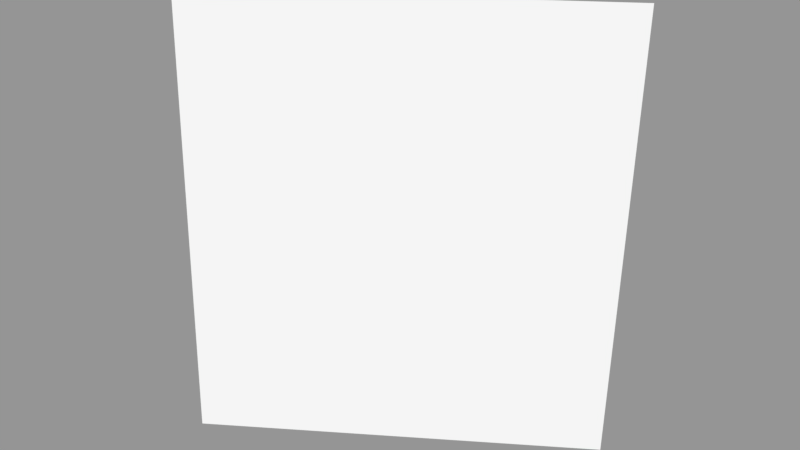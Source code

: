 # Source: Surface071.blend  (saved by Blender 2.79.0; exported with 4.5.12 LTS)
import bpy
from mathutils import Matrix  # noqa: F401  (used for matrix-valued properties, if any)

bpy.ops.wm.read_factory_settings(use_empty=True)
scene = bpy.context.scene
scene.name = 'Scene'

# ---- collections
col_collection_1 = bpy.data.collections.new('Collection 1'); scene.collection.children.link(col_collection_1)

# ---- meshes
me_sphere_077 = bpy.data.meshes.new('Sphere.077')
me_sphere_077.from_pydata([(-0.7071, 0.7071, -4.371e-08), (-0.6533, 0.6533, -0.3827), (-0.3827, 0.9239, -4.371e-08), (-0.3536, 0.8536, -0.3827)], [], [(1, 0, 2, 3)])
_ca = me_sphere_077.color_attributes.new('Col', 'BYTE_COLOR', 'CORNER')
_ca.data.foreach_set('color', [1.0, 1.0, 1.0, 1.0, 1.0, 1.0, 1.0, 1.0, 1.0, 1.0, 1.0, 1.0, 1.0, 1.0, 1.0, 1.0])
me_sphere_077.use_remesh_preserve_volume = False
me_sphere_077.use_remesh_preserve_attributes = False
me_sphere_077.use_mirror_vertex_groups = False
me_sphere_077.update()

# ---- objects
ob_surface071 = bpy.data.objects.new('Surface071', me_sphere_077)

# ---- transforms, parenting, visibility, modifiers, constraints
ob_surface071.location = (0.0, 0.0, 0.0)
ob_surface071.scale = (1e+04, 1e+04, 1e+04)
ob_surface071.lineart.crease_threshold = 0.0

# ---- collection membership
col_collection_1.objects.link(ob_surface071)

# ---- scene / render settings (as saved in the file)
scene.frame_start = 1; scene.frame_end = 250; scene.frame_set(1)
scene.render.engine = 'BLENDER_EEVEE_NEXT'
scene.render.resolution_percentage = 50
scene.render.dither_intensity = 0.0
scene.cycles.use_denoising = False
scene.cycles.samples = 128
scene.cycles.sampling_pattern = 'TABULATED_SOBOL'
scene.cycles.use_adaptive_sampling = False
scene.cycles.use_light_tree = False
scene.cycles.blur_glossy = 0.0
scene.cycles.sample_clamp_indirect = 0.0
scene.view_settings.view_transform = 'Standard'
bpy.context.view_layer.update()

# ---- added for rendering (the .blend has no active camera and no usable light): camera, sun + grey world if the file has none
cam_auto = bpy.data.cameras.new('AutoCamera')
cam_auto.lens = 50.0
cam_auto.sensor_width = 36.0
cam_auto.clip_end = 95328.8
ob_auto_camera = bpy.data.objects.new('AutoCamera', cam_auto)
scene.collection.objects.link(ob_auto_camera)
ob_auto_camera.location = (128.568, 1367.57, 2432.07)
ob_auto_camera.rotation_euler = (1.09748, -7.21219e-08, 0.694738)
scene.camera = ob_auto_camera
light_auto_sun = bpy.data.lights.new('AutoSun', 'SUN')
light_auto_sun.energy = 3.0
light_auto_sun.angle = 0.0523599
ob_auto_sun = bpy.data.objects.new('AutoSun', light_auto_sun)
scene.collection.objects.link(ob_auto_sun)
ob_auto_sun.rotation_euler = (0.872665, 0.174533, 0.523599)
if scene.world is None:
    world_auto = bpy.data.worlds.new('AutoWorld')
    world_auto.color = (0.3, 0.3, 0.3)
    scene.world = world_auto
bpy.context.view_layer.update()
